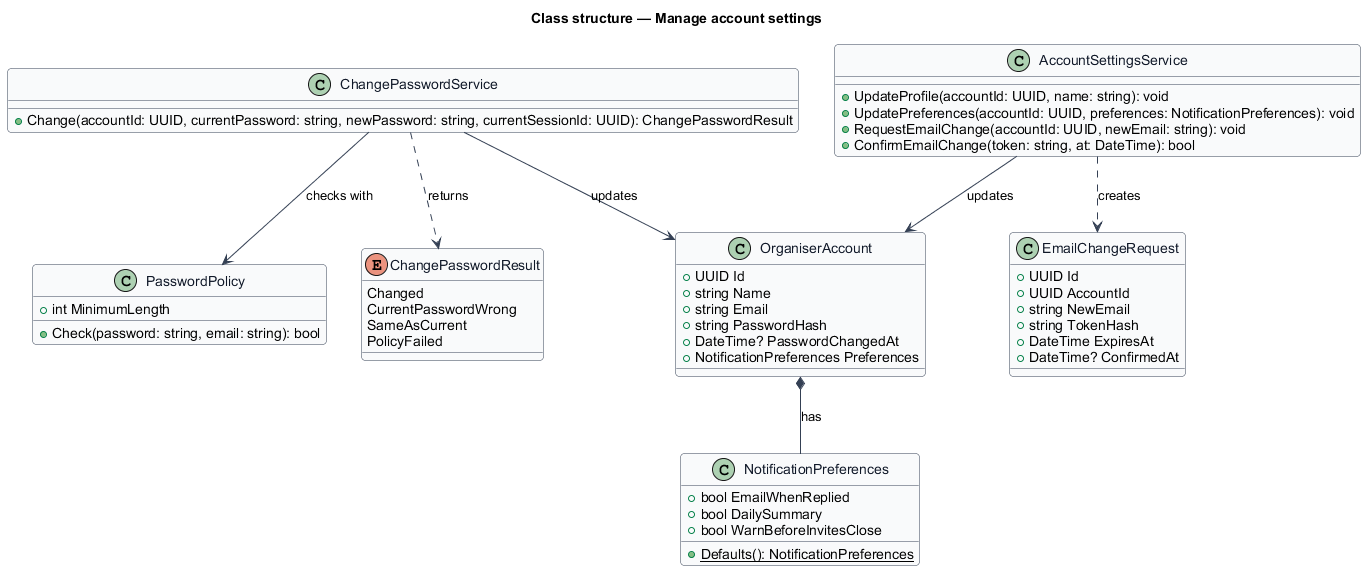

The diagram above was rendered by PlantUML. Its source (embedded in the PNG):
@startuml
' --- shared skin header ---
skinparam backgroundColor #FFFFFF
skinparam shadowing false
skinparam roundcorner 8
skinparam defaultFontName Arial
skinparam ArrowColor #344054
skinparam class {
  BorderColor #344054
  FontColor #101828
  BackgroundColor #F9FAFB
}
' --------------------------
title Class structure — Manage account settings

enum ChangePasswordResult {
  Changed
  CurrentPasswordWrong
  SameAsCurrent
  PolicyFailed
}

class NotificationPreferences {
  +bool EmailWhenReplied
  +bool DailySummary
  +bool WarnBeforeInvitesClose
  +{static} Defaults(): NotificationPreferences
}

class OrganiserAccount {
  +UUID Id
  +string Name
  +string Email
  +string PasswordHash
  +DateTime? PasswordChangedAt
  +NotificationPreferences Preferences
}

class EmailChangeRequest {
  +UUID Id
  +UUID AccountId
  +string NewEmail
  +string TokenHash
  +DateTime ExpiresAt
  +DateTime? ConfirmedAt
}

class AccountSettingsService {
  +UpdateProfile(accountId: UUID, name: string): void
  +UpdatePreferences(accountId: UUID, preferences: NotificationPreferences): void
  +RequestEmailChange(accountId: UUID, newEmail: string): void
  +ConfirmEmailChange(token: string, at: DateTime): bool
}

class ChangePasswordService {
  +Change(accountId: UUID, currentPassword: string, newPassword: string, currentSessionId: UUID): ChangePasswordResult
}

class PasswordPolicy {
  +int MinimumLength
  +Check(password: string, email: string): bool
}

OrganiserAccount *-- NotificationPreferences : has
AccountSettingsService --> OrganiserAccount : updates
AccountSettingsService ..> EmailChangeRequest : creates
ChangePasswordService --> OrganiserAccount : updates
ChangePasswordService --> PasswordPolicy : checks with
ChangePasswordService ..> ChangePasswordResult : returns
@enduml